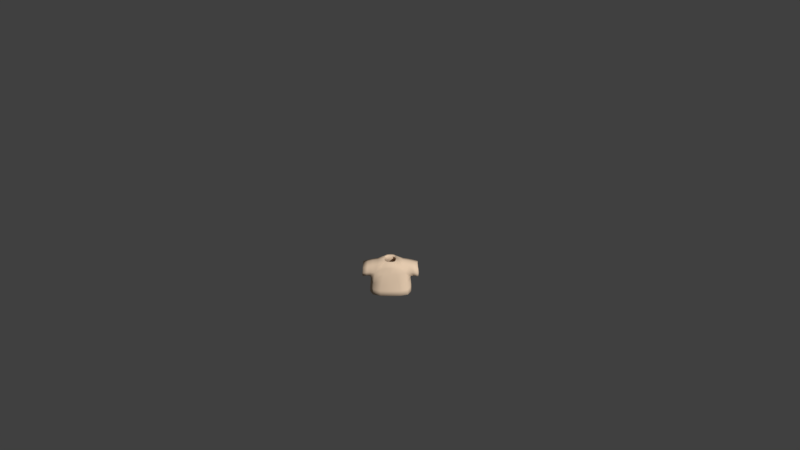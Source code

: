 # Source: Shirt0.blend  (saved by Blender 2.77.0; exported with 4.5.12 LTS)
import bpy
from mathutils import Matrix  # noqa: F401  (used for matrix-valued properties, if any)

bpy.ops.wm.read_factory_settings(use_empty=True)
scene = bpy.context.scene
scene.name = 'Scene'

# ---- collections
col_collection_1 = bpy.data.collections.new('Collection 1'); scene.collection.children.link(col_collection_1)

# ---- materials (node trees are filled in below, after node groups)
mat_characters = bpy.data.materials.new('Characters')
mat_characters.alpha_threshold = 0.0
mat_characters.use_transparent_shadow = False
mat_characters.diffuse_color = (0.8, 0.6107, 0.4408, 1.0)
mat_characters.roughness = 0.5
mat_characters.specular_intensity = 0.0

# ---- material node trees

# ---- world
world_world = bpy.data.worlds.new('World'); scene.world = world_world
world_world.color = (0.05088, 0.05088, 0.05088)
world_world.use_sun_shadow = False
world_world.sun_shadow_jitter_overblur = 0.0
world_world.cycles.sampling_method = 'MANUAL'
world_world.light_settings.ao_factor = 0.1

# ---- cameras
cam_camera = bpy.data.cameras.new('Camera')
cam_camera.clip_end = 100.0
cam_camera.lens = 35.0
cam_camera.sensor_width = 32.0
cam_camera.sensor_height = 18.0
cam_camera.ortho_scale = 7.314
cam_camera.dof.focus_distance = 0.0
cam_camera.dof.aperture_fstop = 128.0

# ---- meshes
me_sphere_002 = bpy.data.meshes.new('Sphere.002')
me_sphere_002.from_pydata([(-0.9068, -0.3842, -0.2331), (-0.9068, 0.5064, -0.2331), (0.9068, 0.5064, -0.2331), (0.9068, -0.3842, -0.2331), (0.7739, 0.3437, 0.5754), (0.7739, -0.3842, 0.5754), (-0.7739, 0.3437, 0.5754), (-0.7739, -0.3842, 0.5754), (-0.8798, 0.623, -0.4971), (-0.8798, -0.5773, -0.4971), (0.8798, -0.5773, -0.4971), (0.8798, 0.623, -0.4971), (0.2837, 0.2761, 0.6431), (0.2837, -0.3166, 0.6431), (-0.2837, -0.3166, 0.6431), (-0.2837, 0.2761, 0.6431), (1.242, -0.3704, -0.2947), (1.242, 0.3704, -0.2947), (1.203, 0.3704, 0.3997), (1.203, -0.3704, 0.3997), (-1.242, 0.3704, -0.2947), (-1.242, -0.3704, -0.2947), (-1.203, -0.3704, 0.3997), (-1.203, 0.3704, 0.3997), (-0.9351, 0.651, -0.9967), (-0.9351, -0.6396, -0.9967), (0.9351, -0.6396, -0.9967), (0.9351, 0.651, -0.9967), (0.8798, 0.01711, -0.4971), (0.9351, 0.0001969, -0.9967), (-0.8798, 0.01711, -0.4971), (-0.9351, 0.0001969, -0.9967), (-0.5817, -0.4802, 0.07301), (0.5817, -0.4802, 0.07301), (3.576e-07, -0.3166, 0.6431), (3.576e-07, -0.5773, -0.4971), (2.98e-07, -0.6396, -0.9967), (3.576e-07, -0.4802, 0.07301), (0.5817, 0.4496, 0.07301), (-0.5817, 0.4496, 0.07301), (3.576e-07, 0.2761, 0.6431), (2.98e-07, 0.651, -0.9967), (3.576e-07, 0.623, -0.4971), (3.576e-07, 0.4496, 0.07301)], [], [(37, 33, 13, 34), (7, 6, 23, 22), (28, 10, 26, 29), (30, 8, 24, 31), (5, 3, 16, 19), (0, 1, 8, 30, 9), (2, 3, 10, 28, 11), (4, 2, 11, 38, 12), (5, 4, 12, 13), (6, 7, 14, 15), (7, 0, 9, 32, 14), (1, 6, 15, 39, 8), (3, 5, 13, 33, 10), (4, 5, 19, 18), (3, 2, 17, 16), (2, 4, 18, 17), (1, 0, 21, 20), (0, 7, 22, 21), (6, 1, 20, 23), (43, 39, 15, 40), (11, 28, 29, 27), (9, 30, 31, 25), (36, 26, 10, 35), (42, 11, 27, 41), (35, 10, 33, 37), (9, 35, 37, 32), (25, 36, 35, 9), (32, 37, 34, 14), (42, 8, 39, 43), (11, 42, 43, 38), (8, 42, 41, 24), (38, 43, 40, 12)])
me_sphere_002.polygons.foreach_set('use_smooth', [True] * 32)
_uv = me_sphere_002.uv_layers.new(name='UVMap')
_uv.uv.foreach_set('vector', [0.6537, 0.06778, 0.6537, 0.09559, 0.6249, 0.08134, 0.6249, 0.06778, 0.6174, 0.1506, 0.653, 0.1506, 0.6543, 0.1711, 0.618, 0.1711, 0.5928, 0.1586, 0.5928, 0.1302, 0.6174, 0.1272, 0.6174, 0.1578, 0.5554, 0.1575, 0.5554, 0.1285, 0.58, 0.1272, 0.58, 0.1583, 0.6287, 0.1048, 0.6678, 0.1111, 0.6706, 0.1272, 0.6371, 0.1253, 0.5426, 0.1767, 0.5426, 0.1341, 0.5554, 0.1285, 0.5554, 0.1575, 0.5554, 0.1859, 0.58, 0.182, 0.58, 0.1394, 0.5928, 0.1302, 0.5928, 0.1586, 0.5928, 0.1875, 0.5465, 0.03078, 0.5869, 0.02443, 0.6007, 0.02572, 0.5716, 0.03997, 0.5426, 0.05422, 0.6912, 0.1506, 0.6556, 0.1506, 0.6589, 0.1272, 0.6879, 0.1272, 0.653, 0.1506, 0.6174, 0.1506, 0.6207, 0.1272, 0.6497, 0.1272, 0.6287, 0.03078, 0.6678, 0.02443, 0.682, 0.02572, 0.6537, 0.03997, 0.6249, 0.05422, 0.5869, 0.1111, 0.5465, 0.1048, 0.5426, 0.08134, 0.5716, 0.09559, 0.6007, 0.1098, 0.6678, 0.1111, 0.6287, 0.1048, 0.6249, 0.08134, 0.6537, 0.09559, 0.682, 0.1098, 0.6556, 0.1506, 0.6912, 0.1506, 0.6906, 0.1711, 0.6543, 0.1711, 0.7066, 0.05096, 0.7066, 0.008386, 0.7231, 0.01489, 0.7231, 0.0503, 0.5869, 0.02443, 0.5465, 0.03078, 0.5552, 0.01027, 0.5885, 0.008386, 0.7077, 0.1272, 0.7077, 0.1697, 0.6912, 0.1691, 0.6912, 0.1337, 0.6678, 0.02443, 0.6287, 0.03078, 0.6371, 0.01027, 0.6706, 0.008386, 0.5465, 0.1048, 0.5869, 0.1111, 0.5885, 0.1272, 0.5552, 0.1253, 0.5716, 0.06778, 0.5716, 0.09559, 0.5426, 0.08134, 0.5426, 0.06778, 0.5928, 0.1875, 0.5928, 0.1586, 0.6174, 0.1578, 0.6174, 0.1889, 0.5554, 0.1859, 0.5554, 0.1575, 0.58, 0.1583, 0.58, 0.1889, 0.7066, 0.06778, 0.7066, 0.1125, 0.682, 0.1098, 0.682, 0.06778, 0.6007, 0.06778, 0.6007, 0.02572, 0.6249, 0.02307, 0.6249, 0.06778, 0.682, 0.06778, 0.682, 0.1098, 0.6537, 0.09559, 0.6537, 0.06778, 0.682, 0.02572, 0.682, 0.06778, 0.6537, 0.06778, 0.6537, 0.03997, 0.7066, 0.02307, 0.7066, 0.06778, 0.682, 0.06778, 0.682, 0.02572, 0.6537, 0.03997, 0.6537, 0.06778, 0.6249, 0.06778, 0.6249, 0.05422, 0.6007, 0.06778, 0.6007, 0.1098, 0.5716, 0.09559, 0.5716, 0.06778, 0.6007, 0.02572, 0.6007, 0.06778, 0.5716, 0.06778, 0.5716, 0.03997, 0.6007, 0.1098, 0.6007, 0.06778, 0.6249, 0.06778, 0.6249, 0.1125, 0.5716, 0.03997, 0.5716, 0.06778, 0.5426, 0.06778, 0.5426, 0.05422])
me_sphere_002.materials.append(mat_characters)
me_sphere_002.use_remesh_preserve_volume = False
me_sphere_002.use_remesh_preserve_attributes = False
me_sphere_002.use_mirror_vertex_groups = False
me_sphere_002.update()
arm_armature = bpy.data.armatures.new('Armature')  # bones are not reproduced

# ---- objects
ob_armature = bpy.data.objects.new('Armature', arm_armature)
ob_shirt0 = bpy.data.objects.new('Shirt0', me_sphere_002)
ob_camera = bpy.data.objects.new('Camera', cam_camera)

# ---- transforms, parenting, visibility, modifiers, constraints
ob_armature.location = (0.0, 0.0, 0.0)
ob_armature.scale = (0.4333, 0.4333, 0.4333)
ob_armature.lineart.crease_threshold = 0.0
ob_shirt0.parent = ob_armature
ob_shirt0.matrix_parent_inverse = Matrix(((2.308, 1.192e-07, 0.0, 3.962), (0.0, 2.308, 0.0, -5.589), (0.0, -5.96e-08, 2.308, -2.178), (0.0, 0.0, 0.0, 1.0)))
ob_shirt0.location = (-1.718, 2.424, 1.479)
ob_shirt0.scale = (0.3811, 0.3811, 0.3811)
ob_shirt0.lineart.crease_threshold = 0.0
_vg = ob_shirt0.vertex_groups.new(name='Bone')
_vg = ob_shirt0.vertex_groups.new(name='Bone.001')
for _i, _w in zip([0, 1, 6, 7, 8, 9, 10, 12, 13, 14, 15, 24, 28, 30, 31, 32, 33, 34, 35, 37, 38, 39, 40, 41, 42, 43], [0.06764, 0.06739, 0.03819, 0.03188, 0.6842, 0.5585, 0.009477, 0.07206, 0.1072, 0.8693, 0.7915, 0.01259, 0.004739, 0.6213, 0.006295, 0.7139, 0.05833, 0.4882, 0.284, 0.3861, 0.03603, 0.7378, 0.4318, 0.006295, 0.3421, 0.3869]): _vg.add([_i], _w, 'REPLACE')
_vg = ob_shirt0.vertex_groups.new(name='Bone.002')
for _i, _w in zip([0, 1, 6, 7, 8, 9, 14, 15, 22, 23, 30, 32, 34, 35, 37, 39, 40, 42, 43], [0.8425, 0.8629, 0.9397, 0.9453, 0.1297, 0.1455, 0.06248, 0.08766, 0.01601, 0.03525, 0.1376, 0.104, 0.03124, 0.07277, 0.05201, 0.1087, 0.04383, 0.06484, 0.05433]): _vg.add([_i], _w, 'REPLACE')
_vg = ob_shirt0.vertex_groups.new(name='Bone.003')
for _i, _w in zip([0, 1, 20, 21, 22, 23], [0.05898, 0.05213, 0.9751, 0.9808, 0.9636, 0.9545]): _vg.add([_i], _w, 'REPLACE')
_vg = ob_shirt0.vertex_groups.new(name='Bone.004')
for _i, _w in zip([2, 3, 4, 5, 8, 10, 11, 12, 13, 14, 15, 26, 28, 29, 30, 32, 33, 34, 35, 36, 37, 38, 39, 40, 42, 43], [0.06739, 0.06159, 0.04012, 0.03479, 0.009932, 0.6895, 0.5585, 0.8602, 0.7874, 0.06699, 0.1043, 0.009248, 0.624, 0.004624, 0.004966, 0.0335, 0.7384, 0.4272, 0.3447, 0.004624, 0.386, 0.7093, 0.05711, 0.4822, 0.2842, 0.3832]): _vg.add([_i], _w, 'REPLACE')
_vg = ob_shirt0.vertex_groups.new(name='Bone.005')
for _i, _w in zip([2, 3, 4, 5, 10, 11, 12, 13, 18, 19, 28, 33, 34, 35, 37, 38, 40, 42, 43], [0.8438, 0.8752, 0.9396, 0.9422, 0.1285, 0.1463, 0.06665, 0.08941, 0.02491, 0.02795, 0.1374, 0.1089, 0.0447, 0.06424, 0.05447, 0.1065, 0.03332, 0.07316, 0.05324]): _vg.add([_i], _w, 'REPLACE')
_vg = ob_shirt0.vertex_groups.new(name='Bone.006')
for _i, _w in zip([2, 3, 16, 17, 18, 19], [0.0582, 0.04492, 0.9769, 0.978, 0.9587, 0.9585]): _vg.add([_i], _w, 'REPLACE')
_vg = ob_shirt0.vertex_groups.new(name='Bone.013')
_vg = ob_shirt0.vertex_groups.new(name='Bone.014')
_vg = ob_shirt0.vertex_groups.new(name='Bone.007')
for _i, _w in zip([10, 11, 26, 27, 28, 29, 33, 35, 36, 37, 38, 41, 42, 43], [0.06526, 0.1209, 0.4448, 0.4431, 0.09306, 0.444, 0.03263, 0.03263, 0.2224, 0.01631, 0.06043, 0.2216, 0.06043, 0.03021]): _vg.add([_i], _w, 'REPLACE')
_vg = ob_shirt0.vertex_groups.new(name='Bone.008')
for _i, _w in zip([10, 11, 26, 27, 28, 29, 33, 35, 36, 37, 38, 41, 42, 43], [0.05344, 0.1285, 0.4921, 0.4775, 0.09095, 0.4848, 0.02672, 0.02672, 0.246, 0.01336, 0.06423, 0.2387, 0.06423, 0.03211]): _vg.add([_i], _w, 'REPLACE')
_vg = ob_shirt0.vertex_groups.new(name='Bone.009')
_vg = ob_shirt0.vertex_groups.new(name='Bone.010')
for _i, _w in zip([8, 9, 24, 25, 27, 29, 30, 31, 32, 35, 36, 37, 39, 41, 42, 43], [0.08085, 0.1233, 0.4542, 0.4442, 0.01747, 0.008737, 0.1021, 0.4492, 0.06163, 0.06163, 0.2221, 0.03081, 0.04043, 0.2358, 0.04043, 0.02021]): _vg.add([_i], _w, 'REPLACE')
_vg = ob_shirt0.vertex_groups.new(name='Bone.011')
for _i, _w in zip([8, 9, 24, 25, 30, 31, 32, 35, 36, 37, 39, 41, 42, 43], [0.05637, 0.1294, 0.4924, 0.4781, 0.0929, 0.4853, 0.06471, 0.06471, 0.2391, 0.03236, 0.02819, 0.2462, 0.02819, 0.01409]): _vg.add([_i], _w, 'REPLACE')
_vg = ob_shirt0.vertex_groups.new(name='Bone.012')
_m = ob_shirt0.modifiers.new('Armature', 'ARMATURE')
_m.object = ob_armature
_m = ob_shirt0.modifiers.new('Subsurf', 'SUBSURF')
_m.uv_smooth = 'PRESERVE_CORNERS'
_m.quality = 1
_m.render_levels = 1
_m.show_only_control_edges = False
_m = ob_shirt0.modifiers.new('Solidify', 'SOLIDIFY')
_m.thickness = 0.1
_m.nonmanifold_thickness_mode = 'FIXED'
_m.nonmanifold_merge_threshold = 0.0003
ob_camera.location = (0.4563, -11.79, 9.594)
ob_camera.rotation_euler = (0.9667, 0.01081, 0.01677)
ob_camera.lock_rotations_4d = False
ob_camera.empty_display_type = 'ARROWS'
ob_camera.color = (0.0, 0.0, 0.0, 0.0)
ob_camera.display_type = 'WIRE'
ob_camera.lineart.crease_threshold = 0.0

# ---- collection membership
col_collection_1.objects.link(ob_armature)
col_collection_1.objects.link(ob_shirt0)
col_collection_1.objects.link(ob_camera)

# ---- scene / render settings (as saved in the file)
scene.camera = ob_camera
scene.frame_start = 1; scene.frame_end = 200; scene.frame_set(55)
scene.render.engine = 'BLENDER_EEVEE_NEXT'
scene.render.resolution_percentage = 50
scene.render.dither_intensity = 0.0
scene.cycles.use_denoising = False
scene.cycles.samples = 128
scene.cycles.sampling_pattern = 'TABULATED_SOBOL'
scene.cycles.light_sampling_threshold = 0.0
scene.cycles.use_adaptive_sampling = False
scene.cycles.use_light_tree = False
scene.cycles.blur_glossy = 0.0
scene.cycles.sample_clamp_indirect = 0.0
scene.view_settings.view_transform = 'Standard'
bpy.context.view_layer.update()

# ---- added for rendering (the .blend has no usable light): sun
light_auto_sun = bpy.data.lights.new('AutoSun', 'SUN')
light_auto_sun.energy = 3.0
light_auto_sun.angle = 0.0523599
ob_auto_sun = bpy.data.objects.new('AutoSun', light_auto_sun)
scene.collection.objects.link(ob_auto_sun)
ob_auto_sun.rotation_euler = (0.872665, 0.174533, 0.523599)
bpy.context.view_layer.update()
